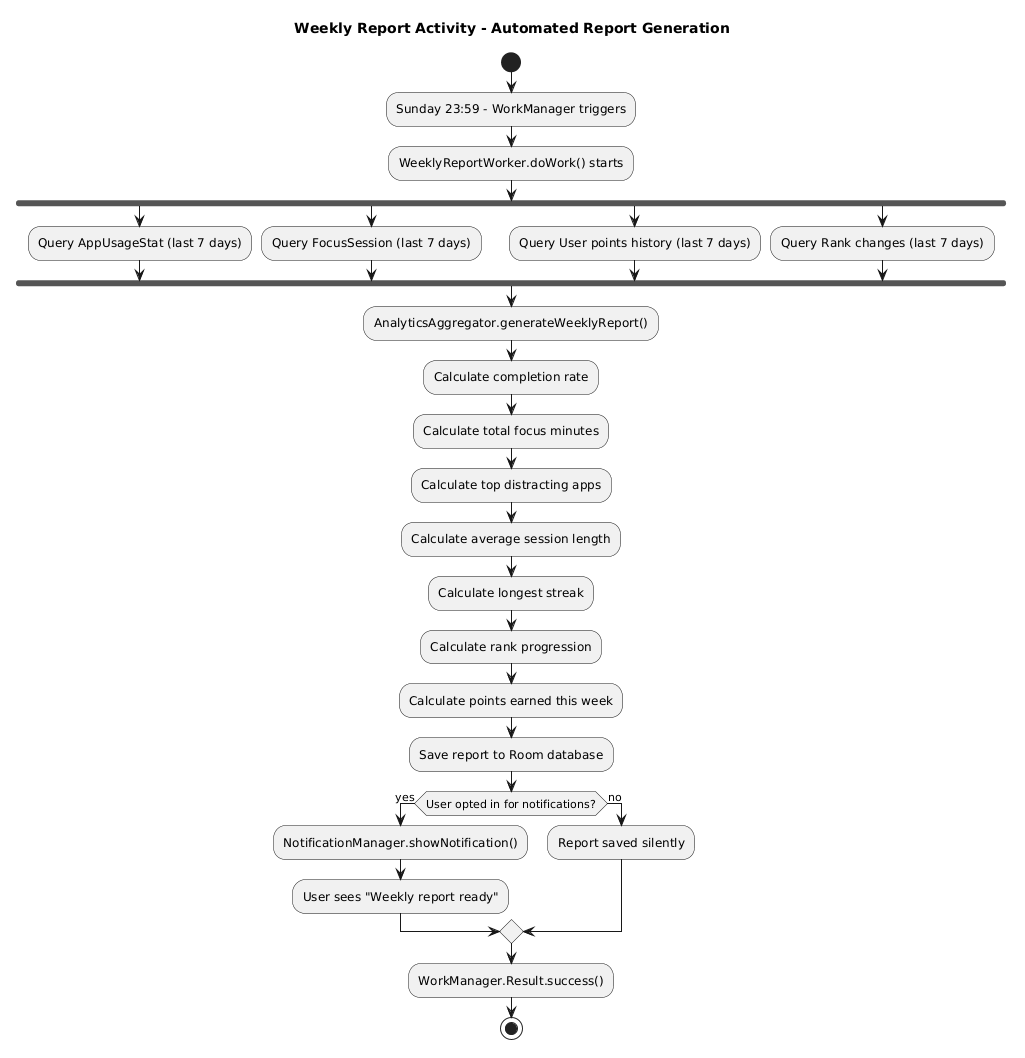

The diagram above was rendered by PlantUML. Its source (embedded in the PNG):
@startuml
' Process View - Weekly Report Activity Diagram
' Shows automatic report generation every Sunday

title Weekly Report Activity - Automated Report Generation

start

:Sunday 23:59 - WorkManager triggers;
:WeeklyReportWorker.doWork() starts;

fork
    :Query AppUsageStat (last 7 days);
fork again
    :Query FocusSession (last 7 days);
fork again
    :Query User points history (last 7 days);
fork again
    :Query Rank changes (last 7 days);
end fork

:AnalyticsAggregator.generateWeeklyReport();

:Calculate completion rate;
:Calculate total focus minutes;
:Calculate top distracting apps;
:Calculate average session length;
:Calculate longest streak;
:Calculate rank progression;
:Calculate points earned this week;

:Save report to Room database;

if (User opted in for notifications?) then (yes)
    :NotificationManager.showNotification();
    :User sees "Weekly report ready";
else (no)
    :Report saved silently;
endif

:WorkManager.Result.success();

stop
@enduml